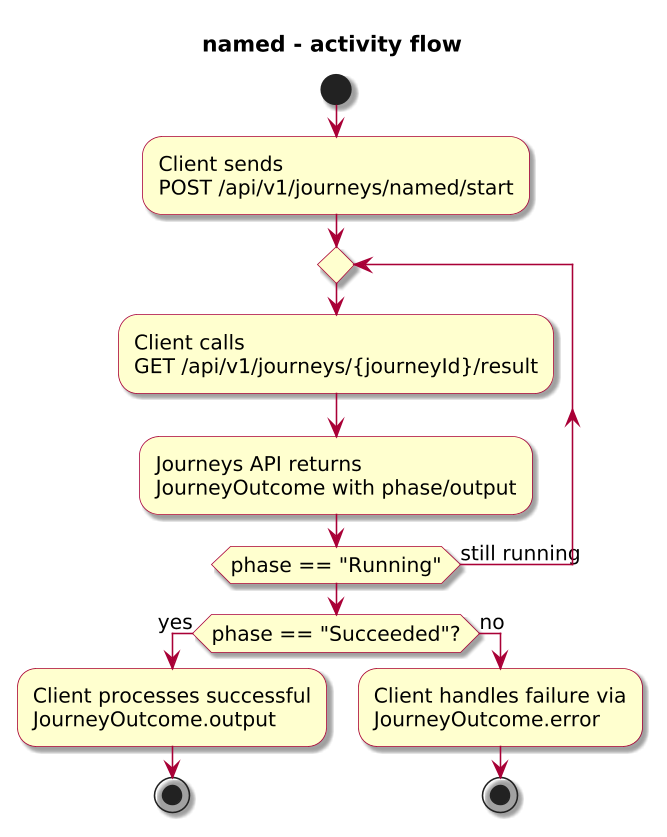

The diagram above was rendered by PlantUML. Its source (embedded in the PNG):
@startuml

skinparam BackgroundColor #FFFFFF
skinparam Shadowing true

skinparam DefaultFontName "SansSerif"
skinparam DefaultFontSize 13
skinparam DefaultFontStyle plain

skinparam dpi 150

skinparam sequence {
  ArrowColor #A80036
  LifeLineBorderColor #A80036
  LifeLineBackgroundColor #FFFFFF
}

skinparam Note {
  BackgroundColor #FBFB77
  BorderColor #A80036
}

skinparam ParticipantBorderColor #A80036
skinparam ParticipantBackgroundColor #FEFECE

skinparam ActorBorderColor #A80036
skinparam ActorBackgroundColor #FFFFFF
skinparam SequenceActorBorderThickness 2

skinparam state {
  BorderColor #A80036
  BackgroundColor #FEFECE
}

skinparam activity {
  ArrowColor #A80036
  BackgroundColor #FEFECE
  BorderColor #A80036
}

!include journey-diagram-theme.puml
title named - activity flow

start

:Client sends\nPOST /api/v1/journeys/named/start;

repeat
  :Client calls\nGET /api/v1/journeys/{journeyId}/result;
  :Journeys API returns\nJourneyOutcome with phase/output;
repeat while (phase == "Running") is (still running)

if (phase == "Succeeded"?) then (yes)
  :Client processes successful\nJourneyOutcome.output;
  stop
else (no)
  :Client handles failure via\nJourneyOutcome.error;
  stop
endif

@enduml